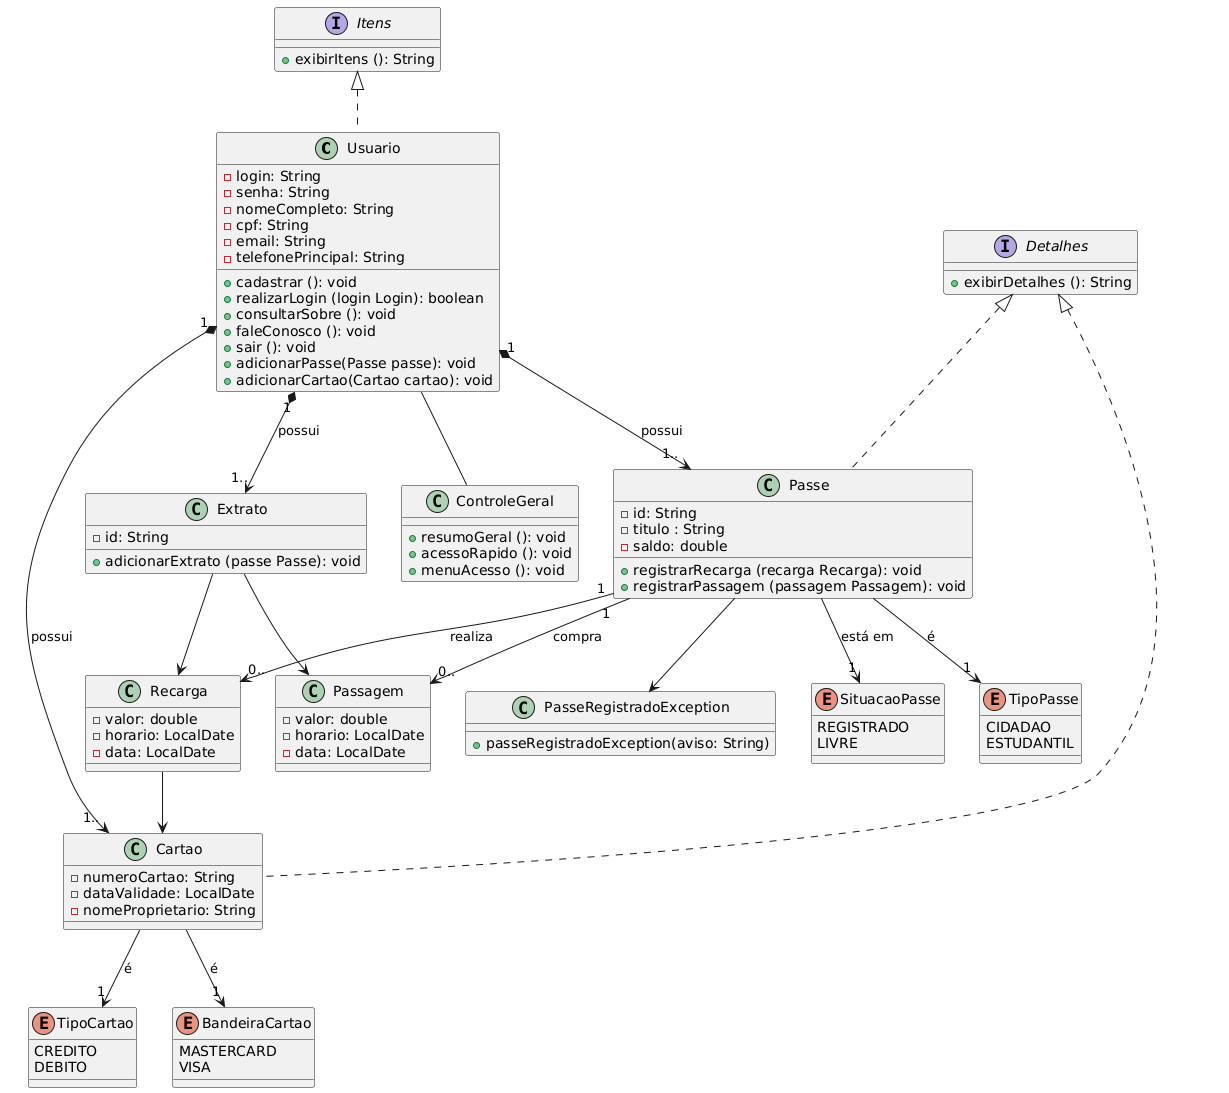

The diagram above was rendered by PlantUML. Its source (embedded in the PNG):
@startuml
class Usuario {
  - login: String
  - senha: String
  - nomeCompleto: String
  - cpf: String
  - email: String
  - telefonePrincipal: String
  + cadastrar (): void
  + realizarLogin (login Login): boolean
  + consultarSobre (): void
  + faleConosco (): void
  + sair (): void
  + adicionarPasse(Passe passe): void
  + adicionarCartao(Cartao cartao): void
  }
  
class ControleGeral {
  + resumoGeral (): void
  + acessoRapido (): void
  + menuAcesso (): void
}
  
class Passe {
  - id: String
  - titulo : String
  - saldo: double
  + registrarRecarga (recarga Recarga): void
  + registrarPassagem (passagem Passagem): void
  }

class Extrato {
  - id: String
  + adicionarExtrato (passe Passe): void
  }
  
class Recarga {
  - valor: double
  - horario: LocalDate
  - data: LocalDate
  }
  
class Passagem {
  - valor: double
  - horario: LocalDate
  - data: LocalDate
  }
  

class Cartao {
  - numeroCartao: String
  - dataValidade: LocalDate
  - nomeProprietario: String
  }
  
class PasseRegistradoException {
  + passeRegistradoException(aviso: String)
  }

enum SituacaoPasse {
  REGISTRADO
  LIVRE
  }
  
enum TipoCartao {
  CREDITO
  DEBITO
  }

enum BandeiraCartao {
  MASTERCARD
  VISA
  }
  
enum TipoPasse{
  CIDADAO
  ESTUDANTIL
  }

interface Detalhes {
  + exibirDetalhes (): String
  }
  
interface Itens {
  + exibirItens (): String
  }


Usuario "1" *--> "1.." Passe: possui
Usuario "1" *--> "1.." Cartao: possui
Usuario "1" *--> "1.." Extrato: possui
Extrato --> Recarga
Extrato --> Passagem
Usuario -- ControleGeral
Passe "1" --> "0.." Recarga: realiza
Passe "1" --> "0.." Passagem: compra
Passe --> "1" TipoPasse: é
Passe --> "1" SituacaoPasse: está em
Cartao --> "1" TipoCartao: é
Cartao --> "1" BandeiraCartao: é
Detalhes <|.. Passe
Detalhes <|.. Cartao
Recarga --> Cartao
Itens <|.. Usuario
Passe --> PasseRegistradoException
@enduml